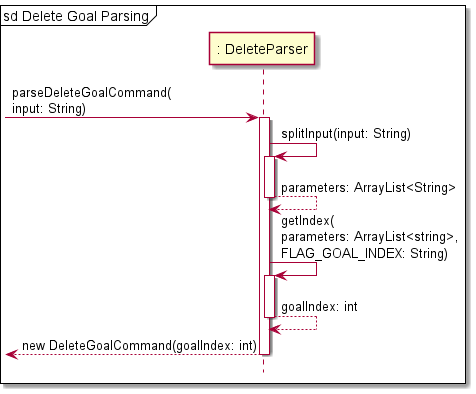

The diagram above was rendered by PlantUML. Its source (embedded in the PNG):
@startuml

!include Style.puml

mainframe sd Delete Goal Parsing

-> ": DeleteParser": parseDeleteGoalCommand(\ninput: String)
activate ": DeleteParser"
": DeleteParser"-> ": DeleteParser": splitInput(input: String)
activate ": DeleteParser"
return parameters: ArrayList<String>

": DeleteParser"-> ": DeleteParser": getIndex(\nparameters: ArrayList<string>,\nFLAG_GOAL_INDEX: String)
activate ": DeleteParser"
return goalIndex: int

return new DeleteGoalCommand(goalIndex: int)

@enduml